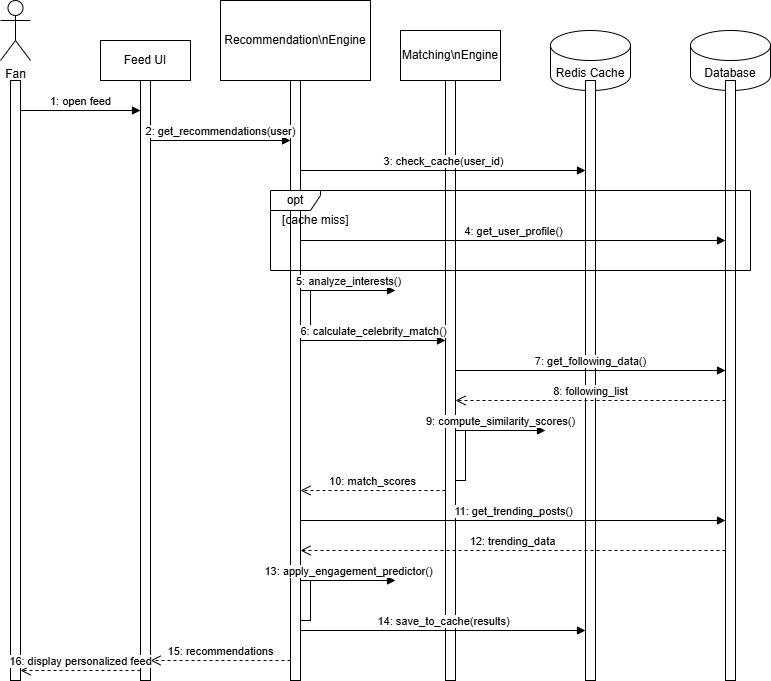

The diagram above was exported from draw.io. Its source (the exported page's mxGraphModel, read from the mxfile embedded in the PNG):
<mxGraphModel dx="702" dy="371" grid="1" gridSize="10" guides="1" tooltips="1" connect="1" arrows="1" fold="1" page="1" pageScale="1" pageWidth="1100" pageHeight="850" math="0" shadow="0">
  <root>
    <mxCell id="0" />
    <mxCell id="1" parent="0" />
    <mxCell id="2" value="Fan" style="shape=umlActor;verticalLabelPosition=bottom;verticalAlign=top;html=1;" vertex="1" parent="1">
      <mxGeometry x="40" y="40" width="30" height="60" as="geometry" />
    </mxCell>
    <mxCell id="3" value="" style="html=1;points=[];perimeter=orthogonalPerimeter;" vertex="1" parent="1">
      <mxGeometry x="50" y="120" width="10" height="600" as="geometry" />
    </mxCell>
    <mxCell id="4" value="Feed UI" style="rounded=0;whiteSpace=wrap;html=1;" vertex="1" parent="1">
      <mxGeometry x="140" y="80" width="90" height="40" as="geometry" />
    </mxCell>
    <mxCell id="5" value="" style="html=1;points=[];perimeter=orthogonalPerimeter;" vertex="1" parent="1">
      <mxGeometry x="180" y="120" width="10" height="600" as="geometry" />
    </mxCell>
    <mxCell id="6" value="Recommendation\nEngine" style="rounded=0;whiteSpace=wrap;html=1;" vertex="1" parent="1">
      <mxGeometry x="260" y="40" width="150" height="80" as="geometry" />
    </mxCell>
    <mxCell id="7" value="" style="html=1;points=[];perimeter=orthogonalPerimeter;" vertex="1" parent="1">
      <mxGeometry x="330" y="120" width="10" height="600" as="geometry" />
    </mxCell>
    <mxCell id="8" value="Matching\nEngine" style="rounded=0;whiteSpace=wrap;html=1;" vertex="1" parent="1">
      <mxGeometry x="440" y="70" width="100" height="50" as="geometry" />
    </mxCell>
    <mxCell id="9" value="" style="html=1;points=[];perimeter=orthogonalPerimeter;" vertex="1" parent="1">
      <mxGeometry x="485" y="120" width="10" height="600" as="geometry" />
    </mxCell>
    <mxCell id="10" value="Redis Cache" style="shape=cylinder3;whiteSpace=wrap;html=1;boundedLbl=1;backgroundOutline=1;size=15;" vertex="1" parent="1">
      <mxGeometry x="590" y="70" width="80" height="60" as="geometry" />
    </mxCell>
    <mxCell id="11" value="" style="html=1;points=[];perimeter=orthogonalPerimeter;" vertex="1" parent="1">
      <mxGeometry x="625" y="120" width="10" height="600" as="geometry" />
    </mxCell>
    <mxCell id="12" value="Database" style="shape=cylinder3;whiteSpace=wrap;html=1;boundedLbl=1;backgroundOutline=1;size=15;" vertex="1" parent="1">
      <mxGeometry x="730" y="70" width="80" height="60" as="geometry" />
    </mxCell>
    <mxCell id="13" value="" style="html=1;points=[];perimeter=orthogonalPerimeter;" vertex="1" parent="1">
      <mxGeometry x="765" y="120" width="10" height="600" as="geometry" />
    </mxCell>
    <mxCell id="14" value="1: open feed" style="html=1;verticalAlign=bottom;endArrow=block;" edge="1" parent="1">
      <mxGeometry relative="1" as="geometry">
        <mxPoint x="60" y="150" as="sourcePoint" />
        <mxPoint x="180" y="150" as="targetPoint" />
      </mxGeometry>
    </mxCell>
    <mxCell id="15" value="2: get_recommendations(user)" style="html=1;verticalAlign=bottom;endArrow=block;" edge="1" parent="1">
      <mxGeometry relative="1" as="geometry">
        <mxPoint x="190" y="180" as="sourcePoint" />
        <mxPoint x="330" y="180" as="targetPoint" />
      </mxGeometry>
    </mxCell>
    <mxCell id="16" value="3: check_cache(user_id)" style="html=1;verticalAlign=bottom;endArrow=block;" edge="1" parent="1">
      <mxGeometry relative="1" as="geometry">
        <mxPoint x="340" y="210" as="sourcePoint" />
        <mxPoint x="625" y="210" as="targetPoint" />
      </mxGeometry>
    </mxCell>
    <mxCell id="17" value="opt" style="shape=umlFrame;whiteSpace=wrap;html=1;width=50;height=20;" vertex="1" parent="1">
      <mxGeometry x="310" y="230" width="480" height="80" as="geometry" />
    </mxCell>
    <mxCell id="18" value="[cache miss]" style="text;html=1;align=left;verticalAlign=middle;resizable=0;points=[];autosize=1;" vertex="1" parent="1">
      <mxGeometry x="320" y="250" width="90" height="20" as="geometry" />
    </mxCell>
    <mxCell id="19" value="4: get_user_profile()" style="html=1;verticalAlign=bottom;endArrow=block;" edge="1" parent="1">
      <mxGeometry relative="1" as="geometry">
        <mxPoint x="340" y="280" as="sourcePoint" />
        <mxPoint x="765" y="280" as="targetPoint" />
      </mxGeometry>
    </mxCell>
    <mxCell id="20" value="5: analyze_interests()" style="html=1;verticalAlign=bottom;endArrow=block;" edge="1" parent="1">
      <mxGeometry relative="1" as="geometry">
        <mxPoint x="340" y="330" as="sourcePoint" />
        <mxPoint x="435" y="330" as="targetPoint" />
      </mxGeometry>
    </mxCell>
    <mxCell id="21" value="" style="html=1;points=[];perimeter=orthogonalPerimeter;" vertex="1" parent="1">
      <mxGeometry x="340" y="330" width="10" height="40" as="geometry" />
    </mxCell>
    <mxCell id="22" value="6: calculate_celebrity_match()" style="html=1;verticalAlign=bottom;endArrow=block;" edge="1" parent="1">
      <mxGeometry relative="1" as="geometry">
        <mxPoint x="340" y="380" as="sourcePoint" />
        <mxPoint x="485" y="380" as="targetPoint" />
      </mxGeometry>
    </mxCell>
    <mxCell id="23" value="7: get_following_data()" style="html=1;verticalAlign=bottom;endArrow=block;" edge="1" parent="1">
      <mxGeometry relative="1" as="geometry">
        <mxPoint x="495" y="410" as="sourcePoint" />
        <mxPoint x="765" y="410" as="targetPoint" />
      </mxGeometry>
    </mxCell>
    <mxCell id="24" value="8: following_list" style="html=1;verticalAlign=bottom;endArrow=open;dashed=1;endSize=8;" edge="1" parent="1">
      <mxGeometry relative="1" as="geometry">
        <mxPoint x="765" y="440" as="sourcePoint" />
        <mxPoint x="495" y="440" as="targetPoint" />
      </mxGeometry>
    </mxCell>
    <mxCell id="25" value="9: compute_similarity_scores()" style="html=1;verticalAlign=bottom;endArrow=block;" edge="1" parent="1">
      <mxGeometry relative="1" as="geometry">
        <mxPoint x="495" y="470" as="sourcePoint" />
        <mxPoint x="585" y="470" as="targetPoint" />
      </mxGeometry>
    </mxCell>
    <mxCell id="26" value="" style="html=1;points=[];perimeter=orthogonalPerimeter;" vertex="1" parent="1">
      <mxGeometry x="495" y="470" width="10" height="50" as="geometry" />
    </mxCell>
    <mxCell id="27" value="10: match_scores" style="html=1;verticalAlign=bottom;endArrow=open;dashed=1;endSize=8;" edge="1" parent="1">
      <mxGeometry relative="1" as="geometry">
        <mxPoint x="485" y="530" as="sourcePoint" />
        <mxPoint x="340" y="530" as="targetPoint" />
      </mxGeometry>
    </mxCell>
    <mxCell id="28" value="11: get_trending_posts()" style="html=1;verticalAlign=bottom;endArrow=block;" edge="1" parent="1">
      <mxGeometry relative="1" as="geometry">
        <mxPoint x="340" y="560" as="sourcePoint" />
        <mxPoint x="765" y="560" as="targetPoint" />
      </mxGeometry>
    </mxCell>
    <mxCell id="29" value="12: trending_data" style="html=1;verticalAlign=bottom;endArrow=open;dashed=1;endSize=8;" edge="1" parent="1">
      <mxGeometry relative="1" as="geometry">
        <mxPoint x="765" y="590" as="sourcePoint" />
        <mxPoint x="340" y="590" as="targetPoint" />
      </mxGeometry>
    </mxCell>
    <mxCell id="30" value="13: apply_engagement_predictor()" style="html=1;verticalAlign=bottom;endArrow=block;" edge="1" parent="1">
      <mxGeometry relative="1" as="geometry">
        <mxPoint x="340" y="620" as="sourcePoint" />
        <mxPoint x="435" y="620" as="targetPoint" />
      </mxGeometry>
    </mxCell>
    <mxCell id="31" value="" style="html=1;points=[];perimeter=orthogonalPerimeter;" vertex="1" parent="1">
      <mxGeometry x="340" y="620" width="10" height="40" as="geometry" />
    </mxCell>
    <mxCell id="32" value="14: save_to_cache(results)" style="html=1;verticalAlign=bottom;endArrow=block;" edge="1" parent="1">
      <mxGeometry relative="1" as="geometry">
        <mxPoint x="340" y="670" as="sourcePoint" />
        <mxPoint x="625" y="670" as="targetPoint" />
      </mxGeometry>
    </mxCell>
    <mxCell id="33" value="15: recommendations" style="html=1;verticalAlign=bottom;endArrow=open;dashed=1;endSize=8;" edge="1" parent="1">
      <mxGeometry relative="1" as="geometry">
        <mxPoint x="330" y="700" as="sourcePoint" />
        <mxPoint x="190" y="700" as="targetPoint" />
      </mxGeometry>
    </mxCell>
    <mxCell id="34" value="16: display personalized feed" style="html=1;verticalAlign=bottom;endArrow=open;dashed=1;endSize=8;" edge="1" parent="1">
      <mxGeometry relative="1" as="geometry">
        <mxPoint x="180" y="710" as="sourcePoint" />
        <mxPoint x="60" y="710" as="targetPoint" />
      </mxGeometry>
    </mxCell>
  </root>
</mxGraphModel>